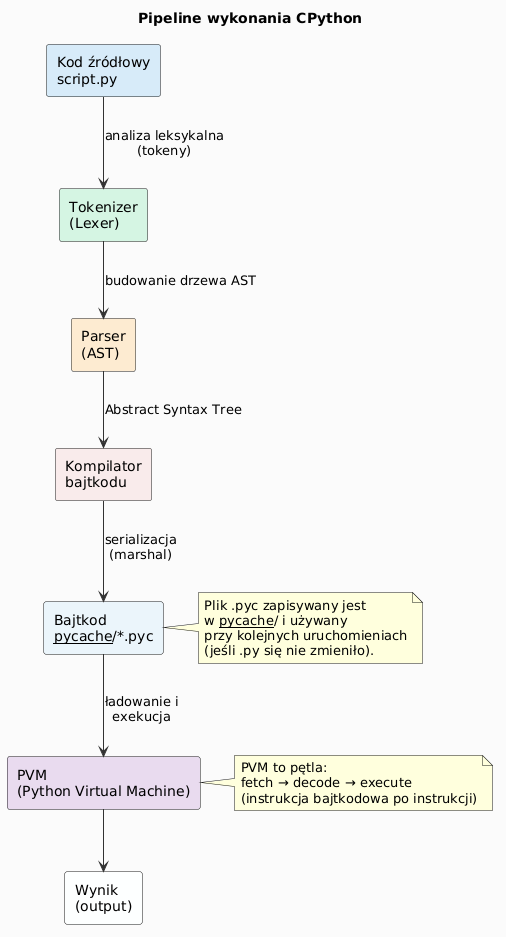

The diagram above was rendered by PlantUML. Its source (embedded in the PNG):
@startuml
skinparam backgroundColor #FAFAFA
skinparam ArrowColor #333333

title Pipeline wykonania CPython

rectangle "Kod źródłowy\nscript.py" as SRC #D6EAF8
rectangle "Tokenizer\n(Lexer)" as LEX #D5F5E3
rectangle "Parser\n(AST)" as PARSE #FDEBD0
rectangle "Kompilator\nbajtkodu" as BYTEC #F9EBEA
rectangle "Bajtkod\n__pycache__/*.pyc" as PYC #EBF5FB
rectangle "PVM\n(Python Virtual Machine)" as PVM #E8DAEF
rectangle "Wynik\n(output)" as OUT #FDFEFE

SRC --> LEX : "analiza leksykalna\n(tokeny)"
LEX --> PARSE : "budowanie drzewa AST"
PARSE --> BYTEC : "Abstract Syntax Tree"
BYTEC --> PYC : "serializacja\n(marshal)"
PYC --> PVM : "ładowanie i\nexekucja"
PVM --> OUT

note right of PYC
  Plik .pyc zapisywany jest
  w __pycache__/ i używany
  przy kolejnych uruchomieniach
  (jeśli .py się nie zmieniło).
end note

note right of PVM
  PVM to pętla:
  fetch → decode → execute
  (instrukcja bajtkodowa po instrukcji)
end note
@enduml